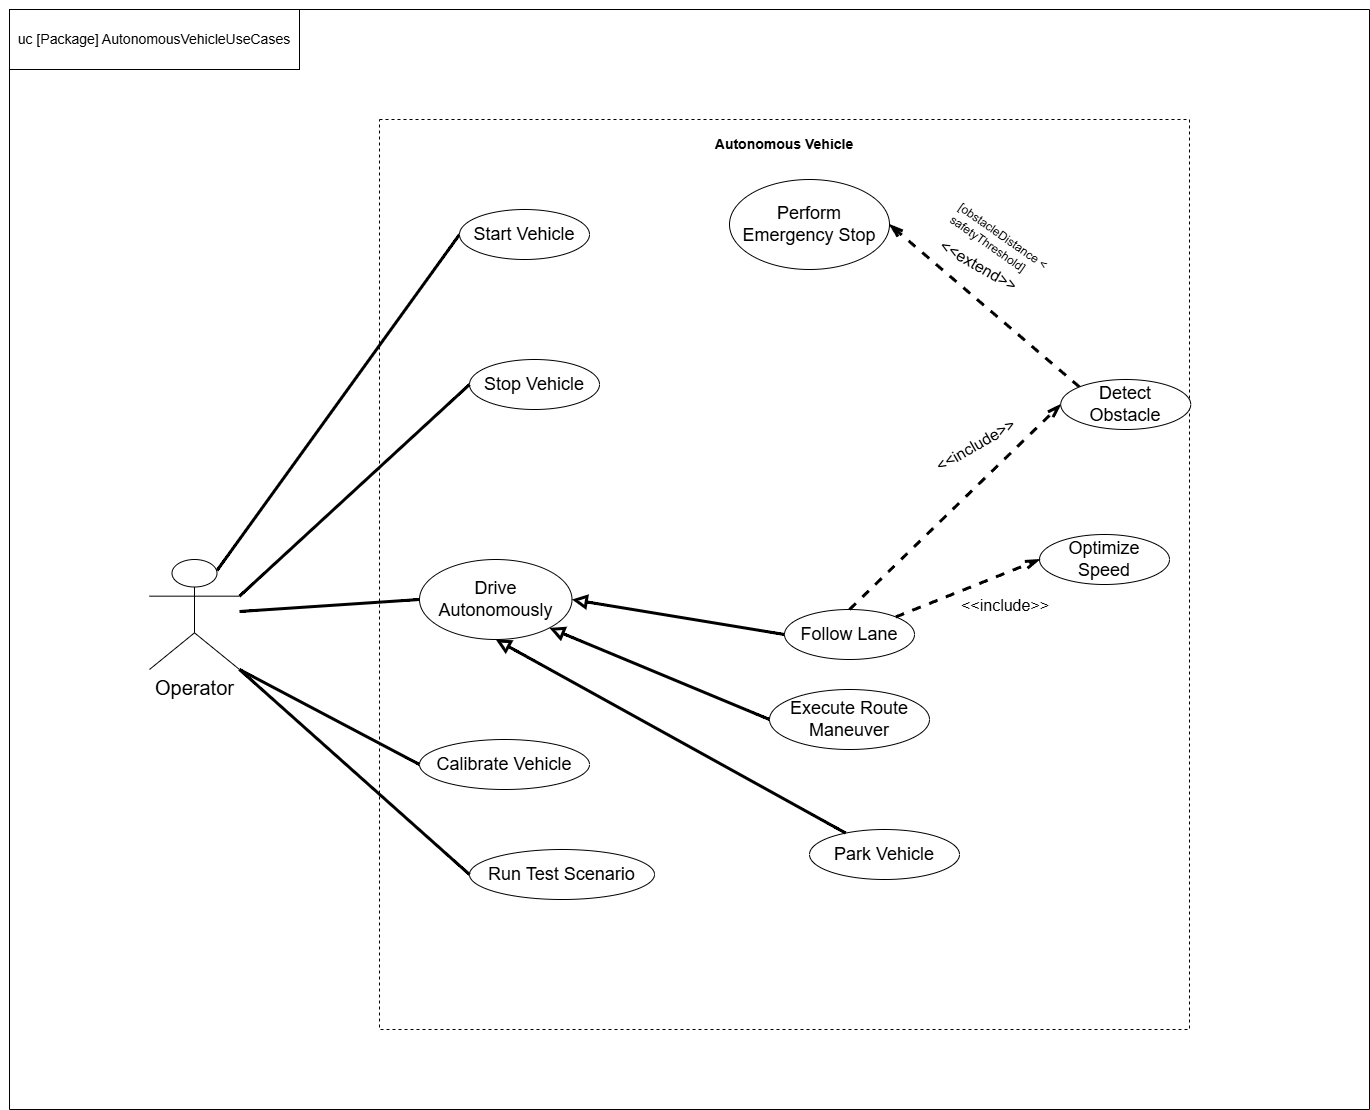

The diagram above was exported from draw.io. Its source (the exported page's mxGraphModel, read from the mxfile embedded in the PNG):
<mxGraphModel dx="2366" dy="2464" grid="1" gridSize="10" guides="1" tooltips="1" connect="1" arrows="1" fold="1" page="1" pageScale="1" pageWidth="850" pageHeight="1100" math="0" shadow="0">
  <root>
    <mxCell id="0" />
    <mxCell id="1" parent="0" />
    <mxCell id="vnXNhR03SW6oonALaNwB-43" parent="1" style="swimlane;startSize=0;" value="" vertex="1">
      <mxGeometry height="1100" width="1360" x="-10" y="-220" as="geometry" />
    </mxCell>
    <mxCell id="vnXNhR03SW6oonALaNwB-16" parent="vnXNhR03SW6oonALaNwB-43" style="ellipse;whiteSpace=wrap;html=1;" value="&lt;font style=&quot;font-size: 18px;&quot;&gt;Execute Route Maneuver&lt;/font&gt;" vertex="1">
      <mxGeometry height="60" width="160" x="760" y="680" as="geometry" />
    </mxCell>
    <mxCell id="vnXNhR03SW6oonALaNwB-20" parent="vnXNhR03SW6oonALaNwB-43" style="ellipse;whiteSpace=wrap;html=1;" value="&lt;font style=&quot;font-size: 18px;&quot;&gt;Park Vehicle&lt;/font&gt;" vertex="1">
      <mxGeometry height="50" width="150" x="800" y="820" as="geometry" />
    </mxCell>
    <mxCell id="vnXNhR03SW6oonALaNwB-26" parent="vnXNhR03SW6oonALaNwB-43" style="ellipse;whiteSpace=wrap;html=1;" value="&lt;font style=&quot;font-size: 18px;&quot;&gt;Drive Autonomously&lt;/font&gt;" vertex="1">
      <mxGeometry height="80" width="152.5" x="410" y="550" as="geometry" />
    </mxCell>
    <mxCell id="vnXNhR03SW6oonALaNwB-29" edge="1" parent="vnXNhR03SW6oonALaNwB-43" source="vnXNhR03SW6oonALaNwB-16" style="edgeStyle=none;curved=1;rounded=0;orthogonalLoop=1;jettySize=auto;html=1;exitX=0;exitY=0.5;exitDx=0;exitDy=0;entryX=1;entryY=1;entryDx=0;entryDy=0;fontSize=12;startSize=8;endSize=8;endArrow=block;endFill=0;strokeWidth=3;" target="vnXNhR03SW6oonALaNwB-26">
      <mxGeometry relative="1" as="geometry" />
    </mxCell>
    <mxCell id="vnXNhR03SW6oonALaNwB-28" edge="1" parent="vnXNhR03SW6oonALaNwB-43" source="vnXNhR03SW6oonALaNwB-20" style="edgeStyle=none;curved=1;rounded=0;orthogonalLoop=1;jettySize=auto;html=1;entryX=0.5;entryY=1;entryDx=0;entryDy=0;fontSize=12;startSize=8;endSize=8;endArrow=block;endFill=0;strokeWidth=3;" target="vnXNhR03SW6oonALaNwB-26">
      <mxGeometry relative="1" as="geometry" />
    </mxCell>
    <mxCell id="vnXNhR03SW6oonALaNwB-32" parent="vnXNhR03SW6oonALaNwB-43" style="ellipse;whiteSpace=wrap;html=1;" value="&lt;font style=&quot;font-size: 18px;&quot;&gt;Optimize Speed&lt;/font&gt;" vertex="1">
      <mxGeometry height="50" width="130" x="1030" y="525" as="geometry" />
    </mxCell>
    <mxCell id="vnXNhR03SW6oonALaNwB-36" parent="vnXNhR03SW6oonALaNwB-43" style="text;whiteSpace=wrap;html=1;rotation=0;" value="&lt;font style=&quot;font-size: 16px;&quot;&gt;&amp;lt;&amp;lt;include&amp;gt;&amp;gt;&lt;/font&gt;" vertex="1">
      <mxGeometry height="40" width="90" x="950.0011431702998" y="580.0005080756887" as="geometry" />
    </mxCell>
    <mxCell id="vnXNhR03SW6oonALaNwB-7" parent="vnXNhR03SW6oonALaNwB-43" style="ellipse;whiteSpace=wrap;html=1;" value="&lt;span style=&quot;font-size: 18px;&quot;&gt;Calibrate Vehicle&lt;/span&gt;" vertex="1">
      <mxGeometry height="50" width="170" x="410" y="730" as="geometry" />
    </mxCell>
    <mxCell id="vnXNhR03SW6oonALaNwB-15" parent="vnXNhR03SW6oonALaNwB-43" style="ellipse;whiteSpace=wrap;html=1;" value="&lt;font style=&quot;font-size: 18px;&quot;&gt;Follow Lane&lt;/font&gt;" vertex="1">
      <mxGeometry height="50" width="130" x="775" y="600" as="geometry" />
    </mxCell>
    <mxCell id="vnXNhR03SW6oonALaNwB-27" edge="1" parent="vnXNhR03SW6oonALaNwB-43" source="vnXNhR03SW6oonALaNwB-15" style="edgeStyle=none;curved=1;rounded=0;orthogonalLoop=1;jettySize=auto;html=1;exitX=0;exitY=0.5;exitDx=0;exitDy=0;entryX=1;entryY=0.5;entryDx=0;entryDy=0;fontSize=12;startSize=8;endSize=8;endArrow=block;endFill=0;strokeWidth=3;" target="vnXNhR03SW6oonALaNwB-26">
      <mxGeometry relative="1" as="geometry" />
    </mxCell>
    <mxCell id="vnXNhR03SW6oonALaNwB-33" edge="1" parent="vnXNhR03SW6oonALaNwB-43" source="vnXNhR03SW6oonALaNwB-15" style="edgeStyle=none;curved=1;rounded=0;orthogonalLoop=1;jettySize=auto;html=1;exitX=1;exitY=0;exitDx=0;exitDy=0;entryX=0;entryY=0.5;entryDx=0;entryDy=0;fontSize=12;startSize=8;endSize=8;strokeWidth=3;dashed=1;endArrow=openThin;endFill=0;" target="vnXNhR03SW6oonALaNwB-32">
      <mxGeometry relative="1" as="geometry" />
    </mxCell>
    <mxCell id="vnXNhR03SW6oonALaNwB-3" parent="vnXNhR03SW6oonALaNwB-43" style="rounded=0;whiteSpace=wrap;html=1;fillColor=none;strokeColor=#000000;verticalAlign=top;dashed=1;fontSize=14;fontStyle=1;spacingTop=10;" value="Autonomous Vehicle" vertex="1">
      <mxGeometry height="910" width="810" x="370" y="110" as="geometry" />
    </mxCell>
    <mxCell id="vnXNhR03SW6oonALaNwB-44" edge="1" parent="vnXNhR03SW6oonALaNwB-43" source="vnXNhR03SW6oonALaNwB-3" style="edgeStyle=none;curved=1;rounded=0;orthogonalLoop=1;jettySize=auto;html=1;exitX=1;exitY=0;exitDx=0;exitDy=0;fontSize=12;startSize=8;endSize=8;" target="vnXNhR03SW6oonALaNwB-3">
      <mxGeometry relative="1" as="geometry" />
    </mxCell>
    <mxCell id="vnXNhR03SW6oonALaNwB-45" parent="vnXNhR03SW6oonALaNwB-43" style="rounded=0;whiteSpace=wrap;html=1;" value="&lt;font style=&quot;font-size: 14px;&quot;&gt;uc [Package] AutonomousVehicleUseCases&lt;/font&gt;" vertex="1">
      <mxGeometry height="60" width="290" as="geometry" />
    </mxCell>
    <mxCell id="vnXNhR03SW6oonALaNwB-49" edge="1" parent="vnXNhR03SW6oonALaNwB-43" source="vnXNhR03SW6oonALaNwB-43" style="edgeStyle=none;curved=1;rounded=0;orthogonalLoop=1;jettySize=auto;html=1;exitX=0;exitY=0;exitDx=0;exitDy=0;fontSize=12;startSize=8;endSize=8;" target="vnXNhR03SW6oonALaNwB-45">
      <mxGeometry relative="1" as="geometry" />
    </mxCell>
    <mxCell id="vnXNhR03SW6oonALaNwB-50" edge="1" parent="vnXNhR03SW6oonALaNwB-43" source="vnXNhR03SW6oonALaNwB-3" style="edgeStyle=none;curved=1;rounded=0;orthogonalLoop=1;jettySize=auto;html=1;exitX=0;exitY=0.5;exitDx=0;exitDy=0;fontSize=12;startSize=8;endSize=8;" target="vnXNhR03SW6oonALaNwB-3">
      <mxGeometry relative="1" as="geometry" />
    </mxCell>
    <mxCell id="vnXNhR03SW6oonALaNwB-1" edge="1" parent="1" source="vnXNhR03SW6oonALaNwB-2" style="endArrow=none;html=1;rounded=0;fontSize=12;startSize=8;endSize=8;curved=1;exitX=0.75;exitY=0.1;exitDx=0;exitDy=0;exitPerimeter=0;entryX=0;entryY=0.5;entryDx=0;entryDy=0;strokeWidth=3;endFill=0;" target="vnXNhR03SW6oonALaNwB-4" value="">
      <mxGeometry height="50" relative="1" width="50" as="geometry">
        <mxPoint x="300" y="260" as="sourcePoint" />
        <mxPoint x="440" y="160" as="targetPoint" />
      </mxGeometry>
    </mxCell>
    <mxCell id="vnXNhR03SW6oonALaNwB-2" parent="1" style="shape=umlActor;verticalLabelPosition=bottom;verticalAlign=top;html=1;outlineConnect=0;" value="&lt;font style=&quot;font-size: 20px;&quot;&gt;Operator&lt;/font&gt;" vertex="1">
      <mxGeometry height="110" width="90" x="130" y="330" as="geometry" />
    </mxCell>
    <mxCell id="vnXNhR03SW6oonALaNwB-4" parent="1" style="ellipse;whiteSpace=wrap;html=1;" value="&lt;font style=&quot;font-size: 18px;&quot;&gt;Start Vehicle&lt;/font&gt;" vertex="1">
      <mxGeometry height="50" width="130" x="440" y="-20" as="geometry" />
    </mxCell>
    <mxCell id="vnXNhR03SW6oonALaNwB-5" parent="1" style="ellipse;whiteSpace=wrap;html=1;" value="&lt;font style=&quot;font-size: 18px;&quot;&gt;Stop Vehicle&lt;/font&gt;" vertex="1">
      <mxGeometry height="50" width="130" x="450" y="130" as="geometry" />
    </mxCell>
    <mxCell id="vnXNhR03SW6oonALaNwB-8" parent="1" style="ellipse;whiteSpace=wrap;html=1;" value="&lt;font style=&quot;font-size: 18px;&quot;&gt;Run Test Scenario&lt;/font&gt;" vertex="1">
      <mxGeometry height="50" width="185" x="450" y="620" as="geometry" />
    </mxCell>
    <mxCell id="vnXNhR03SW6oonALaNwB-11" edge="1" parent="1" source="vnXNhR03SW6oonALaNwB-2" style="endArrow=none;html=1;rounded=0;fontSize=12;startSize=8;endSize=8;curved=1;exitX=1;exitY=0.3333333333333333;exitDx=0;exitDy=0;exitPerimeter=0;entryX=0;entryY=0.5;entryDx=0;entryDy=0;strokeWidth=3;endFill=0;" target="vnXNhR03SW6oonALaNwB-5" value="">
      <mxGeometry height="50" relative="1" width="50" as="geometry">
        <mxPoint x="330" y="446" as="sourcePoint" />
        <mxPoint x="652" y="300" as="targetPoint" />
      </mxGeometry>
    </mxCell>
    <mxCell id="vnXNhR03SW6oonALaNwB-12" edge="1" parent="1" source="vnXNhR03SW6oonALaNwB-2" style="endArrow=none;html=1;rounded=0;fontSize=12;startSize=8;endSize=8;curved=1;entryX=0;entryY=0.5;entryDx=0;entryDy=0;strokeWidth=3;endFill=0;" target="vnXNhR03SW6oonALaNwB-26" value="">
      <mxGeometry height="50" relative="1" width="50" as="geometry">
        <mxPoint x="340" y="412" as="sourcePoint" />
        <mxPoint x="415" y="330" as="targetPoint" />
      </mxGeometry>
    </mxCell>
    <mxCell id="vnXNhR03SW6oonALaNwB-13" edge="1" parent="1" source="vnXNhR03SW6oonALaNwB-2" style="endArrow=none;html=1;rounded=0;fontSize=12;startSize=8;endSize=8;curved=1;exitX=1;exitY=1;exitDx=0;exitDy=0;exitPerimeter=0;entryX=0;entryY=0.5;entryDx=0;entryDy=0;strokeWidth=3;endFill=0;" target="vnXNhR03SW6oonALaNwB-7" value="">
      <mxGeometry height="50" relative="1" width="50" as="geometry">
        <mxPoint x="310" y="502" as="sourcePoint" />
        <mxPoint x="610" y="410" as="targetPoint" />
      </mxGeometry>
    </mxCell>
    <mxCell id="vnXNhR03SW6oonALaNwB-14" edge="1" parent="1" source="vnXNhR03SW6oonALaNwB-2" style="endArrow=none;html=1;rounded=0;fontSize=12;startSize=8;endSize=8;curved=1;exitX=1;exitY=1;exitDx=0;exitDy=0;exitPerimeter=0;entryX=0;entryY=0.5;entryDx=0;entryDy=0;strokeWidth=3;endFill=0;" target="vnXNhR03SW6oonALaNwB-8" value="">
      <mxGeometry height="50" relative="1" width="50" as="geometry">
        <mxPoint x="470" y="450" as="sourcePoint" />
        <mxPoint x="750" y="465" as="targetPoint" />
      </mxGeometry>
    </mxCell>
    <mxCell id="vnXNhR03SW6oonALaNwB-34" edge="1" parent="1" source="vnXNhR03SW6oonALaNwB-15" style="edgeStyle=none;curved=1;rounded=0;orthogonalLoop=1;jettySize=auto;html=1;exitX=0.5;exitY=0;exitDx=0;exitDy=0;entryX=0;entryY=0.5;entryDx=0;entryDy=0;fontSize=12;startSize=8;endSize=8;strokeWidth=3;dashed=1;endArrow=openThin;endFill=0;" target="vnXNhR03SW6oonALaNwB-31">
      <mxGeometry relative="1" as="geometry" />
    </mxCell>
    <mxCell id="vnXNhR03SW6oonALaNwB-38" edge="1" parent="1" source="vnXNhR03SW6oonALaNwB-31" style="edgeStyle=none;curved=1;rounded=0;orthogonalLoop=1;jettySize=auto;html=1;exitX=0;exitY=0;exitDx=0;exitDy=0;entryX=1;entryY=0.5;entryDx=0;entryDy=0;fontSize=12;startSize=8;endSize=8;strokeWidth=3;dashed=1;endArrow=openThin;endFill=0;" target="vnXNhR03SW6oonALaNwB-37">
      <mxGeometry relative="1" as="geometry" />
    </mxCell>
    <mxCell id="vnXNhR03SW6oonALaNwB-31" parent="1" style="ellipse;whiteSpace=wrap;html=1;" value="&lt;font style=&quot;font-size: 18px;&quot;&gt;Detect Obstacle&lt;/font&gt;" vertex="1">
      <mxGeometry height="50" width="130" x="1041.25" y="150" as="geometry" />
    </mxCell>
    <mxCell id="vnXNhR03SW6oonALaNwB-35" parent="1" style="text;whiteSpace=wrap;html=1;rotation=-30;" value="&lt;font style=&quot;font-size: 16px;&quot;&gt;&amp;lt;&amp;lt;include&amp;gt;&amp;gt;&lt;/font&gt;" vertex="1">
      <mxGeometry height="40" width="90" x="912.5030430850585" y="199.99537355539482" as="geometry" />
    </mxCell>
    <mxCell id="vnXNhR03SW6oonALaNwB-37" parent="1" style="ellipse;whiteSpace=wrap;html=1;" value="&lt;font style=&quot;font-size: 18px;&quot;&gt;Perform Emergency Stop&lt;/font&gt;" vertex="1">
      <mxGeometry height="90" width="160" x="710" y="-50" as="geometry" />
    </mxCell>
    <mxCell id="vnXNhR03SW6oonALaNwB-39" parent="1" style="text;whiteSpace=wrap;html=1;rotation=30;" value="&lt;font style=&quot;font-size: 16px;&quot;&gt;&amp;lt;&amp;lt;extend&lt;/font&gt;&lt;span style=&quot;font-size: 16px; background-color: transparent; color: light-dark(rgb(0, 0, 0), rgb(255, 255, 255));&quot;&gt;&amp;gt;&amp;gt;&lt;/span&gt;" vertex="1">
      <mxGeometry height="40" width="90" x="912.5011431702998" y="20.000508075688742" as="geometry" />
    </mxCell>
    <mxCell id="vnXNhR03SW6oonALaNwB-40" parent="1" style="text;whiteSpace=wrap;html=1;rotation=35;" value="&#10;[obstacleDistance &amp;lt; safetyThreshold]&#10;&#10;" vertex="1">
      <mxGeometry height="50" width="110" x="931.25" y="-20" as="geometry" />
    </mxCell>
    <mxCell id="vnXNhR03SW6oonALaNwB-42" edge="1" parent="1" source="vnXNhR03SW6oonALaNwB-40" style="edgeStyle=none;curved=1;rounded=0;orthogonalLoop=1;jettySize=auto;html=1;exitX=0.25;exitY=1;exitDx=0;exitDy=0;fontSize=12;startSize=8;endSize=8;" target="vnXNhR03SW6oonALaNwB-40">
      <mxGeometry relative="1" as="geometry" />
    </mxCell>
  </root>
</mxGraphModel>